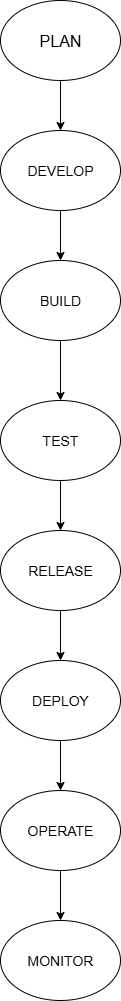

The diagram above was exported from draw.io. Its source (the exported page's mxGraphModel, read from the mxfile embedded in the PNG):
<mxGraphModel dx="1042" dy="562" grid="1" gridSize="10" guides="1" tooltips="1" connect="1" arrows="1" fold="1" page="1" pageScale="1" pageWidth="850" pageHeight="1100" math="0" shadow="0">
  <root>
    <mxCell id="0" />
    <mxCell id="1" parent="0" />
    <mxCell id="wue9trILlq8xM21aHsn4-22" value="" style="edgeStyle=orthogonalEdgeStyle;rounded=0;orthogonalLoop=1;jettySize=auto;html=1;" edge="1" parent="1" source="wue9trILlq8xM21aHsn4-1" target="wue9trILlq8xM21aHsn4-2">
      <mxGeometry relative="1" as="geometry" />
    </mxCell>
    <mxCell id="wue9trILlq8xM21aHsn4-1" value="&lt;font size=&quot;3&quot;&gt;PLAN&lt;/font&gt;" style="ellipse;whiteSpace=wrap;html=1;" vertex="1" parent="1">
      <mxGeometry x="360" y="360" width="120" height="80" as="geometry" />
    </mxCell>
    <mxCell id="wue9trILlq8xM21aHsn4-23" value="" style="edgeStyle=orthogonalEdgeStyle;rounded=0;orthogonalLoop=1;jettySize=auto;html=1;" edge="1" parent="1" source="wue9trILlq8xM21aHsn4-2" target="wue9trILlq8xM21aHsn4-3">
      <mxGeometry relative="1" as="geometry" />
    </mxCell>
    <mxCell id="wue9trILlq8xM21aHsn4-2" value="&lt;font style=&quot;font-size: 14px;&quot;&gt;DEVELOP&lt;/font&gt;" style="ellipse;whiteSpace=wrap;html=1;" vertex="1" parent="1">
      <mxGeometry x="360" y="490" width="120" height="80" as="geometry" />
    </mxCell>
    <mxCell id="wue9trILlq8xM21aHsn4-24" value="" style="edgeStyle=orthogonalEdgeStyle;rounded=0;orthogonalLoop=1;jettySize=auto;html=1;" edge="1" parent="1" source="wue9trILlq8xM21aHsn4-3" target="wue9trILlq8xM21aHsn4-4">
      <mxGeometry relative="1" as="geometry" />
    </mxCell>
    <mxCell id="wue9trILlq8xM21aHsn4-3" value="&lt;font style=&quot;font-size: 14px;&quot;&gt;BUILD&lt;/font&gt;" style="ellipse;whiteSpace=wrap;html=1;" vertex="1" parent="1">
      <mxGeometry x="360" y="620" width="120" height="80" as="geometry" />
    </mxCell>
    <mxCell id="wue9trILlq8xM21aHsn4-25" value="" style="edgeStyle=orthogonalEdgeStyle;rounded=0;orthogonalLoop=1;jettySize=auto;html=1;" edge="1" parent="1" source="wue9trILlq8xM21aHsn4-4" target="wue9trILlq8xM21aHsn4-5">
      <mxGeometry relative="1" as="geometry" />
    </mxCell>
    <mxCell id="wue9trILlq8xM21aHsn4-4" value="&lt;font style=&quot;font-size: 14px;&quot;&gt;TEST&lt;/font&gt;" style="ellipse;whiteSpace=wrap;html=1;" vertex="1" parent="1">
      <mxGeometry x="360" y="760" width="120" height="80" as="geometry" />
    </mxCell>
    <mxCell id="wue9trILlq8xM21aHsn4-26" value="" style="edgeStyle=orthogonalEdgeStyle;rounded=0;orthogonalLoop=1;jettySize=auto;html=1;" edge="1" parent="1" source="wue9trILlq8xM21aHsn4-5" target="wue9trILlq8xM21aHsn4-6">
      <mxGeometry relative="1" as="geometry" />
    </mxCell>
    <mxCell id="wue9trILlq8xM21aHsn4-5" value="&lt;font style=&quot;font-size: 14px;&quot;&gt;RELEASE&lt;/font&gt;" style="ellipse;whiteSpace=wrap;html=1;" vertex="1" parent="1">
      <mxGeometry x="360" y="890" width="120" height="80" as="geometry" />
    </mxCell>
    <mxCell id="wue9trILlq8xM21aHsn4-27" value="" style="edgeStyle=orthogonalEdgeStyle;rounded=0;orthogonalLoop=1;jettySize=auto;html=1;" edge="1" parent="1" source="wue9trILlq8xM21aHsn4-6" target="wue9trILlq8xM21aHsn4-7">
      <mxGeometry relative="1" as="geometry" />
    </mxCell>
    <mxCell id="wue9trILlq8xM21aHsn4-6" value="&lt;font style=&quot;font-size: 14px;&quot;&gt;DEPLOY&lt;/font&gt;" style="ellipse;whiteSpace=wrap;html=1;" vertex="1" parent="1">
      <mxGeometry x="360" y="1020" width="120" height="80" as="geometry" />
    </mxCell>
    <mxCell id="wue9trILlq8xM21aHsn4-28" value="" style="edgeStyle=orthogonalEdgeStyle;rounded=0;orthogonalLoop=1;jettySize=auto;html=1;" edge="1" parent="1" source="wue9trILlq8xM21aHsn4-7" target="wue9trILlq8xM21aHsn4-8">
      <mxGeometry relative="1" as="geometry" />
    </mxCell>
    <mxCell id="wue9trILlq8xM21aHsn4-7" value="&lt;font style=&quot;font-size: 14px;&quot;&gt;OPERATE&lt;/font&gt;" style="ellipse;whiteSpace=wrap;html=1;" vertex="1" parent="1">
      <mxGeometry x="360" y="1150" width="120" height="80" as="geometry" />
    </mxCell>
    <mxCell id="wue9trILlq8xM21aHsn4-8" value="&lt;font style=&quot;font-size: 14px;&quot;&gt;MONITOR&lt;/font&gt;" style="ellipse;whiteSpace=wrap;html=1;" vertex="1" parent="1">
      <mxGeometry x="360" y="1280" width="120" height="80" as="geometry" />
    </mxCell>
  </root>
</mxGraphModel>